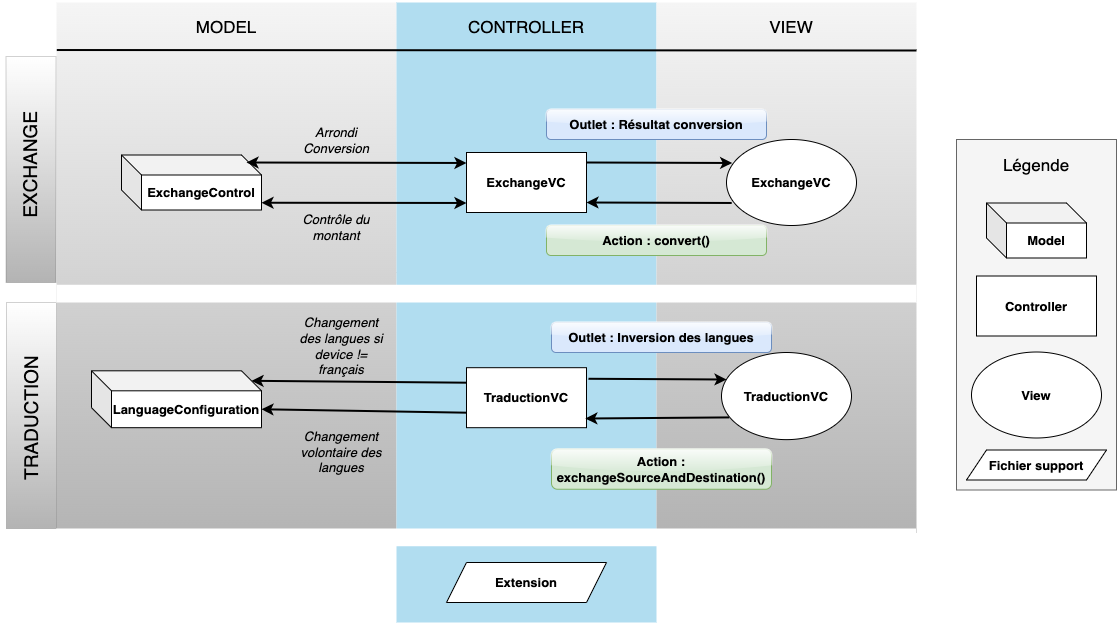

The diagram above was exported from draw.io. Its source (the exported page's mxGraphModel, read from the mxfile embedded in the PNG):
<mxGraphModel dx="1584" dy="1988" grid="1" gridSize="10" guides="1" tooltips="1" connect="1" arrows="1" fold="1" page="1" pageScale="1" pageWidth="827" pageHeight="1169" math="0" shadow="0">
  <root>
    <mxCell id="0" />
    <mxCell id="1" parent="0" />
    <mxCell id="t1ARkKL---aS1Y9_d_3n-39" value="" style="edgeStyle=orthogonalEdgeStyle;rounded=0;orthogonalLoop=1;jettySize=auto;html=1;strokeWidth=2;startArrow=classic;startFill=1;" edge="1" parent="1" source="t1ARkKL---aS1Y9_d_3n-1" target="t1ARkKL---aS1Y9_d_3n-9">
      <mxGeometry relative="1" as="geometry" />
    </mxCell>
    <mxCell id="t1ARkKL---aS1Y9_d_3n-1" value="" style="rounded=0;whiteSpace=wrap;html=1;strokeWidth=4;fillColor=#f5f5f5;strokeColor=none;shadow=0;sketch=0;glass=0;fillStyle=auto;fontColor=#333333;gradientColor=#B3B3B3;" vertex="1" parent="1">
      <mxGeometry x="70" y="-110" width="340" height="540" as="geometry" />
    </mxCell>
    <mxCell id="t1ARkKL---aS1Y9_d_3n-2" value="" style="rounded=0;whiteSpace=wrap;html=1;fillColor=#b1ddf0;strokeColor=none;strokeWidth=4;glass=0;" vertex="1" parent="1">
      <mxGeometry x="410" y="-110" width="260" height="620" as="geometry" />
    </mxCell>
    <mxCell id="t1ARkKL---aS1Y9_d_3n-3" value="" style="rounded=0;whiteSpace=wrap;html=1;strokeWidth=4;fillColor=#f5f5f5;strokeColor=none;glass=0;sketch=0;shadow=0;fontColor=#333333;gradientColor=#B3B3B3;" vertex="1" parent="1">
      <mxGeometry x="670" y="-110" width="260" height="530" as="geometry" />
    </mxCell>
    <mxCell id="t1ARkKL---aS1Y9_d_3n-4" value="MODEL" style="text;html=1;strokeColor=none;fillColor=none;align=center;verticalAlign=middle;whiteSpace=wrap;rounded=0;strokeWidth=1;fontSize=17;" vertex="1" parent="1">
      <mxGeometry x="210" y="-100" width="60" height="30" as="geometry" />
    </mxCell>
    <mxCell id="t1ARkKL---aS1Y9_d_3n-5" value="CONTROLLER" style="text;html=1;strokeColor=none;fillColor=none;align=center;verticalAlign=middle;whiteSpace=wrap;rounded=0;fontSize=17;" vertex="1" parent="1">
      <mxGeometry x="510" y="-100" width="60" height="30" as="geometry" />
    </mxCell>
    <mxCell id="t1ARkKL---aS1Y9_d_3n-6" value="VIEW" style="text;html=1;strokeColor=none;fillColor=none;align=center;verticalAlign=middle;whiteSpace=wrap;rounded=0;fontSize=17;" vertex="1" parent="1">
      <mxGeometry x="775" y="-100" width="60" height="30" as="geometry" />
    </mxCell>
    <mxCell id="t1ARkKL---aS1Y9_d_3n-7" value="" style="endArrow=none;html=1;rounded=0;strokeWidth=2;exitX=-0.005;exitY=0.088;exitDx=0;exitDy=0;exitPerimeter=0;" edge="1" parent="1">
      <mxGeometry width="50" height="50" relative="1" as="geometry">
        <mxPoint x="70.30000000000018" y="-62.48000000000002" as="sourcePoint" />
        <mxPoint x="930" y="-62" as="targetPoint" />
      </mxGeometry>
    </mxCell>
    <mxCell id="t1ARkKL---aS1Y9_d_3n-8" value="ExchangeVC" style="rounded=0;whiteSpace=wrap;html=1;fontStyle=1;fontSize=13;" vertex="1" parent="1">
      <mxGeometry x="480" y="40" width="120" height="60" as="geometry" />
    </mxCell>
    <mxCell id="t1ARkKL---aS1Y9_d_3n-9" value="TraductionVC" style="rounded=0;whiteSpace=wrap;html=1;fontStyle=1;fontSize=13;" vertex="1" parent="1">
      <mxGeometry x="480" y="255.19" width="120" height="60" as="geometry" />
    </mxCell>
    <mxCell id="t1ARkKL---aS1Y9_d_3n-11" value="ExchangeVC" style="ellipse;whiteSpace=wrap;html=1;fontStyle=1;fontSize=13;" vertex="1" parent="1">
      <mxGeometry x="740" y="27" width="130" height="86" as="geometry" />
    </mxCell>
    <mxCell id="t1ARkKL---aS1Y9_d_3n-12" value="TraductionVC" style="ellipse;whiteSpace=wrap;html=1;fontStyle=1;fontSize=13;" vertex="1" parent="1">
      <mxGeometry x="735" y="240" width="130" height="87.13" as="geometry" />
    </mxCell>
    <mxCell id="t1ARkKL---aS1Y9_d_3n-14" value="" style="rounded=0;whiteSpace=wrap;html=1;shadow=0;glass=0;labelBackgroundColor=none;sketch=0;fillStyle=auto;strokeColor=#666666;strokeWidth=1;fontSize=13;fontColor=#333333;fillColor=#f5f5f5;" vertex="1" parent="1">
      <mxGeometry x="970" y="27" width="160" height="350.5" as="geometry" />
    </mxCell>
    <mxCell id="t1ARkKL---aS1Y9_d_3n-15" value="Model" style="shape=cube;whiteSpace=wrap;html=1;boundedLbl=1;backgroundOutline=1;darkOpacity=0.05;darkOpacity2=0.1;fontSize=13;fontStyle=1" vertex="1" parent="1">
      <mxGeometry x="1000" y="90.5" width="100" height="55" as="geometry" />
    </mxCell>
    <mxCell id="t1ARkKL---aS1Y9_d_3n-16" value="Controller" style="rounded=0;whiteSpace=wrap;html=1;fontSize=13;fontStyle=1" vertex="1" parent="1">
      <mxGeometry x="990" y="163.5" width="120" height="60" as="geometry" />
    </mxCell>
    <mxCell id="t1ARkKL---aS1Y9_d_3n-17" value="View" style="ellipse;whiteSpace=wrap;html=1;fontSize=13;fontStyle=1" vertex="1" parent="1">
      <mxGeometry x="985" y="239.5" width="130" height="86" as="geometry" />
    </mxCell>
    <mxCell id="t1ARkKL---aS1Y9_d_3n-18" value="Fichier support" style="shape=parallelogram;perimeter=parallelogramPerimeter;whiteSpace=wrap;html=1;fixedSize=1;fontSize=13;fontStyle=1" vertex="1" parent="1">
      <mxGeometry x="980" y="337.5" width="140" height="30" as="geometry" />
    </mxCell>
    <mxCell id="t1ARkKL---aS1Y9_d_3n-19" value="Légende" style="text;html=1;strokeColor=none;fillColor=none;align=center;verticalAlign=middle;whiteSpace=wrap;rounded=0;shadow=0;glass=0;labelBackgroundColor=none;sketch=0;fillStyle=auto;strokeWidth=1;fontSize=17;fontColor=#000000;" vertex="1" parent="1">
      <mxGeometry x="1020" y="37.5" width="60" height="30" as="geometry" />
    </mxCell>
    <mxCell id="t1ARkKL---aS1Y9_d_3n-20" value="ExchangeControl" style="shape=cube;whiteSpace=wrap;html=1;boundedLbl=1;backgroundOutline=1;darkOpacity=0.05;darkOpacity2=0.1;fontSize=13;fontStyle=1" vertex="1" parent="1">
      <mxGeometry x="135" y="42.5" width="140" height="55" as="geometry" />
    </mxCell>
    <mxCell id="t1ARkKL---aS1Y9_d_3n-58" style="edgeStyle=none;rounded=0;orthogonalLoop=1;jettySize=auto;html=1;exitX=0;exitY=0;exitDx=160;exitDy=10;exitPerimeter=0;entryX=0;entryY=0.25;entryDx=0;entryDy=0;strokeWidth=2;startArrow=classic;startFill=1;endArrow=none;endFill=0;" edge="1" parent="1" source="t1ARkKL---aS1Y9_d_3n-21" target="t1ARkKL---aS1Y9_d_3n-9">
      <mxGeometry relative="1" as="geometry" />
    </mxCell>
    <mxCell id="t1ARkKL---aS1Y9_d_3n-59" style="edgeStyle=none;rounded=0;orthogonalLoop=1;jettySize=auto;html=1;exitX=0;exitY=0;exitDx=170;exitDy=38.44;exitPerimeter=0;entryX=0;entryY=0.75;entryDx=0;entryDy=0;strokeWidth=2;startArrow=classic;startFill=1;endArrow=none;endFill=0;" edge="1" parent="1" source="t1ARkKL---aS1Y9_d_3n-21" target="t1ARkKL---aS1Y9_d_3n-9">
      <mxGeometry relative="1" as="geometry" />
    </mxCell>
    <mxCell id="t1ARkKL---aS1Y9_d_3n-21" value="LanguageConfiguration" style="shape=cube;whiteSpace=wrap;html=1;boundedLbl=1;backgroundOutline=1;darkOpacity=0.05;darkOpacity2=0.1;fontSize=13;fontStyle=1" vertex="1" parent="1">
      <mxGeometry x="105" y="258.31" width="170" height="56.88" as="geometry" />
    </mxCell>
    <mxCell id="t1ARkKL---aS1Y9_d_3n-25" style="edgeStyle=none;rounded=0;orthogonalLoop=1;jettySize=auto;html=1;exitX=1;exitY=0;exitDx=0;exitDy=0;strokeWidth=2;entryX=0.044;entryY=0.273;entryDx=0;entryDy=0;entryPerimeter=0;" edge="1" parent="1" target="t1ARkKL---aS1Y9_d_3n-11">
      <mxGeometry relative="1" as="geometry">
        <mxPoint x="600" y="50" as="sourcePoint" />
        <mxPoint x="740" y="51" as="targetPoint" />
      </mxGeometry>
    </mxCell>
    <mxCell id="t1ARkKL---aS1Y9_d_3n-26" style="edgeStyle=none;rounded=0;orthogonalLoop=1;jettySize=auto;html=1;entryX=1;entryY=1;entryDx=0;entryDy=0;strokeWidth=2;exitX=0.04;exitY=0.738;exitDx=0;exitDy=0;exitPerimeter=0;" edge="1" parent="1" source="t1ARkKL---aS1Y9_d_3n-11">
      <mxGeometry relative="1" as="geometry">
        <mxPoint x="740" y="90" as="sourcePoint" />
        <mxPoint x="600" y="90" as="targetPoint" />
      </mxGeometry>
    </mxCell>
    <mxCell id="t1ARkKL---aS1Y9_d_3n-27" value="Action : convert()" style="text;html=1;strokeColor=#82b366;fillColor=#d5e8d4;align=center;verticalAlign=middle;whiteSpace=wrap;rounded=1;glass=1;fontSize=13;fontStyle=1" vertex="1" parent="1">
      <mxGeometry x="560" y="113" width="220" height="30" as="geometry" />
    </mxCell>
    <mxCell id="t1ARkKL---aS1Y9_d_3n-28" style="edgeStyle=none;rounded=0;orthogonalLoop=1;jettySize=auto;html=1;strokeWidth=2;exitX=0.04;exitY=0.738;exitDx=0;exitDy=0;exitPerimeter=0;startArrow=classic;startFill=1;entryX=1;entryY=0.868;entryDx=0;entryDy=0;entryPerimeter=0;" edge="1" parent="1" target="t1ARkKL---aS1Y9_d_3n-20">
      <mxGeometry relative="1" as="geometry">
        <mxPoint x="479.99999999999983" y="90.46799999999985" as="sourcePoint" />
        <mxPoint x="280" y="90" as="targetPoint" />
      </mxGeometry>
    </mxCell>
    <mxCell id="t1ARkKL---aS1Y9_d_3n-29" style="edgeStyle=none;rounded=0;orthogonalLoop=1;jettySize=auto;html=1;strokeWidth=2;entryX=0.044;entryY=0.273;entryDx=0;entryDy=0;entryPerimeter=0;startArrow=classic;startFill=1;" edge="1" parent="1">
      <mxGeometry relative="1" as="geometry">
        <mxPoint x="260" y="50" as="sourcePoint" />
        <mxPoint x="479.9999999999998" y="50.47799999999961" as="targetPoint" />
      </mxGeometry>
    </mxCell>
    <mxCell id="t1ARkKL---aS1Y9_d_3n-30" value="Contrôle du montant" style="text;html=1;strokeColor=none;fillColor=none;align=center;verticalAlign=middle;whiteSpace=wrap;rounded=0;fontSize=13;fontStyle=2" vertex="1" parent="1">
      <mxGeometry x="295" y="100" width="110" height="30" as="geometry" />
    </mxCell>
    <mxCell id="t1ARkKL---aS1Y9_d_3n-32" value="Arrondi Conversion" style="text;html=1;strokeColor=none;fillColor=none;align=center;verticalAlign=middle;whiteSpace=wrap;rounded=0;fontSize=13;fontStyle=2" vertex="1" parent="1">
      <mxGeometry x="295" y="12.5" width="110" height="30" as="geometry" />
    </mxCell>
    <mxCell id="t1ARkKL---aS1Y9_d_3n-34" value="Outlet : Résultat conversion" style="text;html=1;strokeColor=#6c8ebf;fillColor=#dae8fc;align=center;verticalAlign=middle;whiteSpace=wrap;rounded=1;glass=1;fontSize=13;fontStyle=1" vertex="1" parent="1">
      <mxGeometry x="560" y="-3" width="220" height="30" as="geometry" />
    </mxCell>
    <mxCell id="t1ARkKL---aS1Y9_d_3n-53" style="edgeStyle=none;rounded=0;orthogonalLoop=1;jettySize=auto;html=1;entryX=0.99;entryY=0.847;entryDx=0;entryDy=0;strokeWidth=2;exitX=0.059;exitY=0.745;exitDx=0;exitDy=0;entryPerimeter=0;exitPerimeter=0;" edge="1" parent="1" source="t1ARkKL---aS1Y9_d_3n-12" target="t1ARkKL---aS1Y9_d_3n-9">
      <mxGeometry relative="1" as="geometry">
        <mxPoint x="750.1999999999998" y="288.46799999999985" as="sourcePoint" />
        <mxPoint x="605" y="288" as="targetPoint" />
      </mxGeometry>
    </mxCell>
    <mxCell id="t1ARkKL---aS1Y9_d_3n-54" value="Action : exchangeSourceAndDestination()" style="text;html=1;strokeColor=#82b366;fillColor=#d5e8d4;align=center;verticalAlign=middle;whiteSpace=wrap;rounded=1;glass=1;fontSize=13;fontStyle=1" vertex="1" parent="1">
      <mxGeometry x="565" y="336.75" width="220" height="40" as="geometry" />
    </mxCell>
    <mxCell id="t1ARkKL---aS1Y9_d_3n-57" value="Changement volontaire des langues" style="text;html=1;strokeColor=none;fillColor=none;align=center;verticalAlign=middle;whiteSpace=wrap;rounded=0;fontSize=13;fontStyle=2" vertex="1" parent="1">
      <mxGeometry x="305" y="315.19" width="100" height="50" as="geometry" />
    </mxCell>
    <mxCell id="t1ARkKL---aS1Y9_d_3n-60" value="Changement des langues si device != français" style="text;html=1;strokeColor=none;fillColor=none;align=center;verticalAlign=middle;whiteSpace=wrap;rounded=0;fontSize=13;fontStyle=2" vertex="1" parent="1">
      <mxGeometry x="305" y="212.07" width="100" height="43.12" as="geometry" />
    </mxCell>
    <mxCell id="t1ARkKL---aS1Y9_d_3n-62" value="Outlet : Inversion des langues" style="text;html=1;strokeColor=#6c8ebf;fillColor=#dae8fc;align=center;verticalAlign=middle;whiteSpace=wrap;rounded=1;glass=1;fontSize=13;fontStyle=1" vertex="1" parent="1">
      <mxGeometry x="565" y="210" width="220" height="30" as="geometry" />
    </mxCell>
    <mxCell id="t1ARkKL---aS1Y9_d_3n-63" style="edgeStyle=none;rounded=0;orthogonalLoop=1;jettySize=auto;html=1;exitX=1;exitY=0;exitDx=0;exitDy=0;strokeWidth=2;" edge="1" parent="1">
      <mxGeometry relative="1" as="geometry">
        <mxPoint x="602" y="266.27" as="sourcePoint" />
        <mxPoint x="740" y="267" as="targetPoint" />
      </mxGeometry>
    </mxCell>
    <mxCell id="t1ARkKL---aS1Y9_d_3n-64" value="Extension" style="shape=parallelogram;perimeter=parallelogramPerimeter;whiteSpace=wrap;html=1;fixedSize=1;fontSize=13;fontStyle=1" vertex="1" parent="1">
      <mxGeometry x="460" y="450" width="160" height="40" as="geometry" />
    </mxCell>
    <mxCell id="t1ARkKL---aS1Y9_d_3n-65" value="" style="rounded=0;whiteSpace=wrap;html=1;shadow=0;glass=0;labelBackgroundColor=none;sketch=0;fillStyle=auto;strokeColor=#000000;strokeWidth=0;fontSize=13;fontColor=#000000;fillColor=default;gradientColor=#B3B3B3;" vertex="1" parent="1">
      <mxGeometry x="19.5" y="-56" width="50" height="226" as="geometry" />
    </mxCell>
    <mxCell id="t1ARkKL---aS1Y9_d_3n-66" value="EXCHANGE" style="text;html=1;strokeColor=none;fillColor=none;align=center;verticalAlign=middle;whiteSpace=wrap;rounded=0;shadow=0;glass=0;labelBackgroundColor=none;sketch=0;fillStyle=auto;strokeWidth=0;fontSize=19;fontColor=#000000;rotation=-90;" vertex="1" parent="1">
      <mxGeometry x="-4" y="22.5" width="95" height="60" as="geometry" />
    </mxCell>
    <mxCell id="t1ARkKL---aS1Y9_d_3n-67" value="" style="rounded=0;whiteSpace=wrap;html=1;shadow=0;glass=0;labelBackgroundColor=none;sketch=0;fillStyle=auto;strokeColor=#000000;strokeWidth=0;fontSize=13;fontColor=#000000;fillColor=default;gradientColor=#B3B3B3;" vertex="1" parent="1">
      <mxGeometry x="20" y="190" width="50" height="226" as="geometry" />
    </mxCell>
    <mxCell id="t1ARkKL---aS1Y9_d_3n-68" value="TRADUCTION" style="text;html=1;strokeColor=none;fillColor=none;align=center;verticalAlign=middle;whiteSpace=wrap;rounded=0;shadow=0;glass=0;labelBackgroundColor=none;sketch=0;fillStyle=auto;strokeWidth=0;fontSize=19;fontColor=#000000;rotation=-90;" vertex="1" parent="1">
      <mxGeometry x="-3" y="275.69" width="95" height="60" as="geometry" />
    </mxCell>
    <mxCell id="t1ARkKL---aS1Y9_d_3n-69" value="" style="rounded=0;whiteSpace=wrap;html=1;glass=0;strokeWidth=4;fontSize=13;strokeColor=none;" vertex="1" parent="1">
      <mxGeometry x="70" y="172.25" width="860" height="17.75" as="geometry" />
    </mxCell>
    <mxCell id="t1ARkKL---aS1Y9_d_3n-70" value="" style="rounded=0;whiteSpace=wrap;html=1;glass=0;strokeWidth=4;fontSize=13;strokeColor=none;" vertex="1" parent="1">
      <mxGeometry x="69.5" y="416" width="860" height="17.75" as="geometry" />
    </mxCell>
  </root>
</mxGraphModel>